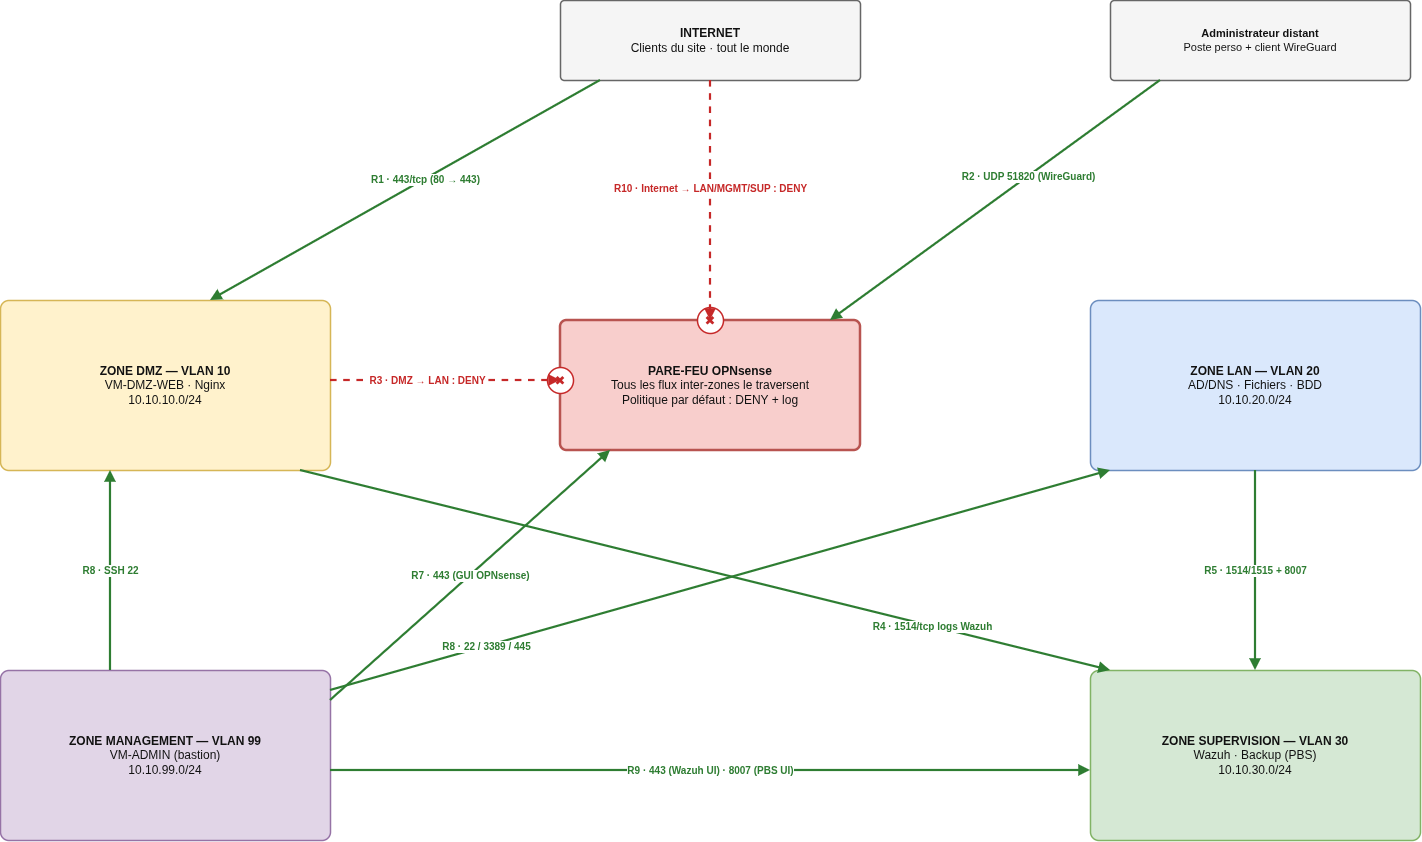

The diagram above was exported from draw.io. Its source (the exported page's mxGraphModel, read from the mxfile embedded in the PNG):
<mxGraphModel dx="1894" dy="1019" grid="0" gridSize="10" guides="1" tooltips="1" connect="1" arrows="1" fold="1" page="1" pageScale="1" pageWidth="1500" pageHeight="1250" math="0" shadow="0">
  <root>
    <mxCell id="0" />
    <mxCell id="1" parent="0" />
    <mxCell id="inet" parent="1" style="rounded=1;arcSize=5;whiteSpace=wrap;html=1;fillColor=#f5f5f5;strokeColor=#666;strokeWidth=1.5;fontSize=12;fontColor=#111;align=center;verticalAlign=middle;" value="&lt;b&gt;INTERNET&lt;/b&gt;&lt;br&gt;Clients du site · tout le monde" vertex="1">
      <mxGeometry height="80" width="300" x="600" y="30" as="geometry" />
    </mxCell>
    <mxCell id="adm" parent="1" style="rounded=1;arcSize=5;whiteSpace=wrap;html=1;fillColor=#f5f5f5;strokeColor=#666;strokeWidth=1.5;fontSize=11;fontColor=#111;align=center;verticalAlign=middle;" value="&lt;b&gt;Administrateur distant&lt;/b&gt;&lt;br&gt;Poste perso + client WireGuard" vertex="1">
      <mxGeometry height="80" width="300" x="1150" y="30" as="geometry" />
    </mxCell>
    <mxCell id="dmz" parent="1" style="rounded=1;arcSize=5;whiteSpace=wrap;html=1;fillColor=#fff2cc;strokeColor=#d6b656;strokeWidth=1.5;fontSize=12;fontColor=#111;align=center;verticalAlign=middle;" value="&lt;b&gt;ZONE DMZ — VLAN 10&lt;/b&gt;&lt;br&gt;VM-DMZ-WEB · Nginx&lt;br&gt;10.10.10.0/24" vertex="1">
      <mxGeometry height="170" width="330" x="40" y="330" as="geometry" />
    </mxCell>
    <mxCell id="lan" parent="1" style="rounded=1;arcSize=5;whiteSpace=wrap;html=1;fillColor=#dae8fc;strokeColor=#6c8ebf;strokeWidth=1.5;fontSize=12;fontColor=#111;align=center;verticalAlign=middle;" value="&lt;b&gt;ZONE LAN — VLAN 20&lt;/b&gt;&lt;br&gt;AD/DNS · Fichiers · BDD&lt;br&gt;10.10.20.0/24" vertex="1">
      <mxGeometry height="170" width="330" x="1130" y="330" as="geometry" />
    </mxCell>
    <mxCell id="mgmt" parent="1" style="rounded=1;arcSize=5;whiteSpace=wrap;html=1;fillColor=#e1d5e7;strokeColor=#9673a6;strokeWidth=1.5;fontSize=12;fontColor=#111;align=center;verticalAlign=middle;" value="&lt;b&gt;ZONE MANAGEMENT — VLAN 99&lt;/b&gt;&lt;br&gt;VM-ADMIN (bastion)&lt;br&gt;10.10.99.0/24" vertex="1">
      <mxGeometry height="170" width="330" x="40" y="700" as="geometry" />
    </mxCell>
    <mxCell id="sup" parent="1" style="rounded=1;arcSize=5;whiteSpace=wrap;html=1;fillColor=#d5e8d4;strokeColor=#82b366;strokeWidth=1.5;fontSize=12;fontColor=#111;align=center;verticalAlign=middle;" value="&lt;b&gt;ZONE SUPERVISION — VLAN 30&lt;/b&gt;&lt;br&gt;Wazuh · Backup (PBS)&lt;br&gt;10.10.30.0/24" vertex="1">
      <mxGeometry height="170" width="330" x="1130" y="700" as="geometry" />
    </mxCell>
    <mxCell id="fw" parent="1" style="rounded=1;arcSize=5;whiteSpace=wrap;html=1;fillColor=#f8cecc;strokeColor=#b85450;strokeWidth=2.5;fontSize=12;fontColor=#111;align=center;verticalAlign=middle;" value="&lt;b&gt;PARE-FEU OPNsense&lt;/b&gt;&lt;br&gt;Tous les flux inter-zones le traversent&lt;br&gt;Politique par défaut : DENY + log" vertex="1">
      <mxGeometry height="130" width="300" x="600" y="350" as="geometry" />
    </mxCell>
    <mxCell id="x0" parent="1" style="ellipse;whiteSpace=wrap;html=1;fillColor=#ffffff;strokeColor=#c62828;strokeWidth=1.5;fontSize=13;fontColor=#c62828;align=center;verticalAlign=middle;" value="✖" vertex="1">
      <mxGeometry height="26" width="26" x="737" y="337" as="geometry" />
    </mxCell>
    <mxCell id="x1" parent="1" style="ellipse;whiteSpace=wrap;html=1;fillColor=#ffffff;strokeColor=#c62828;strokeWidth=1.5;fontSize=13;fontColor=#c62828;align=center;verticalAlign=middle;" value="✖" vertex="1">
      <mxGeometry height="26" width="26" x="587" y="397" as="geometry" />
    </mxCell>
    <mxCell id="e0" edge="1" parent="1" source="inet" style="edgeStyle=none;html=1;strokeColor=#2e7d32;strokeWidth=2.2;fontSize=10;fontColor=#2e7d32;fontStyle=1;labelBackgroundColor=#ffffff;exitX=0.1333;exitY=1.0;entryX=0.6364;entryY=0.0;exitDx=0;exitDy=0;entryDx=0;entryDy=0;endArrow=block;endFill=1;" target="dmz" value="R1 · 443/tcp (80 → 443)">
      <mxGeometry relative="1" x="-0.09999999999999998" as="geometry" />
    </mxCell>
    <mxCell id="e1" edge="1" parent="1" source="inet" style="edgeStyle=none;html=1;strokeColor=#c62828;strokeWidth=2.2;fontSize=10;fontColor=#c62828;fontStyle=1;labelBackgroundColor=#ffffff;exitX=0.5;exitY=1.0;entryX=0.5;entryY=0.0;exitDx=0;exitDy=0;entryDx=0;entryDy=0;endArrow=block;endFill=1;dashed=1;" target="fw" value="R10 · Internet → LAN/MGMT/SUP : DENY">
      <mxGeometry relative="1" x="-0.09999999999999998" as="geometry" />
    </mxCell>
    <mxCell id="e2" edge="1" parent="1" source="adm" style="edgeStyle=none;html=1;strokeColor=#2e7d32;strokeWidth=2.2;fontSize=10;fontColor=#2e7d32;fontStyle=1;labelBackgroundColor=#ffffff;exitX=0.1667;exitY=1.0;entryX=0.9;entryY=0.0;exitDx=0;exitDy=0;entryDx=0;entryDy=0;endArrow=block;endFill=1;" target="fw" value="R2 · UDP 51820 (WireGuard)">
      <mxGeometry relative="1" x="-0.19999999999999996" as="geometry" />
    </mxCell>
    <mxCell id="e3" edge="1" parent="1" source="dmz" style="edgeStyle=none;html=1;strokeColor=#c62828;strokeWidth=2.2;fontSize=10;fontColor=#c62828;fontStyle=1;labelBackgroundColor=#ffffff;exitX=1.0;exitY=0.4706;entryX=0.0;entryY=0.4615;exitDx=0;exitDy=0;entryDx=0;entryDy=0;endArrow=block;endFill=1;dashed=1;" target="fw" value="R3 · DMZ → LAN : DENY">
      <mxGeometry relative="1" x="-0.16000000000000003" as="geometry" />
    </mxCell>
    <mxCell id="e4" edge="1" parent="1" source="dmz" style="edgeStyle=none;html=1;strokeColor=#2e7d32;strokeWidth=2.2;fontSize=10;fontColor=#2e7d32;fontStyle=1;labelBackgroundColor=#ffffff;exitX=0.9091;exitY=1.0;entryX=0.0606;entryY=0.0;exitDx=0;exitDy=0;entryDx=0;entryDy=0;endArrow=block;endFill=1;" target="sup" value="R4 · 1514/tcp logs Wazuh">
      <mxGeometry relative="1" x="0.56" as="geometry" />
    </mxCell>
    <mxCell id="e5" edge="1" parent="1" source="lan" style="edgeStyle=none;html=1;strokeColor=#2e7d32;strokeWidth=2.2;fontSize=10;fontColor=#2e7d32;fontStyle=1;labelBackgroundColor=#ffffff;exitX=0.5;exitY=1.0;entryX=0.5;entryY=0.0;exitDx=0;exitDy=0;entryDx=0;entryDy=0;endArrow=block;endFill=1;" target="sup" value="R5 · 1514/1515 + 8007">
      <mxGeometry relative="1" as="geometry" />
    </mxCell>
    <mxCell id="e6" edge="1" parent="1" source="mgmt" style="edgeStyle=none;html=1;strokeColor=#2e7d32;strokeWidth=2.2;fontSize=10;fontColor=#2e7d32;fontStyle=1;labelBackgroundColor=#ffffff;exitX=1.0;exitY=0.1765;entryX=0.1667;entryY=1.0;exitDx=0;exitDy=0;entryDx=0;entryDy=0;endArrow=block;endFill=1;" target="fw" value="R7 · 443 (GUI OPNsense)">
      <mxGeometry relative="1" as="geometry" />
    </mxCell>
    <mxCell id="e7" edge="1" parent="1" source="mgmt" style="edgeStyle=none;html=1;strokeColor=#2e7d32;strokeWidth=2.2;fontSize=10;fontColor=#2e7d32;fontStyle=1;labelBackgroundColor=#ffffff;exitX=0.3333;exitY=0.0;entryX=0.3333;entryY=1.0;exitDx=0;exitDy=0;entryDx=0;entryDy=0;endArrow=block;endFill=1;" target="dmz" value="R8 · SSH 22">
      <mxGeometry relative="1" as="geometry" />
    </mxCell>
    <mxCell id="e8" edge="1" parent="1" source="mgmt" style="edgeStyle=none;html=1;strokeColor=#2e7d32;strokeWidth=2.2;fontSize=10;fontColor=#2e7d32;fontStyle=1;labelBackgroundColor=#ffffff;exitX=1.0;exitY=0.1176;entryX=0.0606;entryY=1.0;exitDx=0;exitDy=0;entryDx=0;entryDy=0;endArrow=block;endFill=1;" target="lan" value="R8 · 22 / 3389 / 445">
      <mxGeometry relative="1" x="-0.6" as="geometry" />
    </mxCell>
    <mxCell id="e9" edge="1" parent="1" source="mgmt" style="edgeStyle=none;html=1;strokeColor=#2e7d32;strokeWidth=2.2;fontSize=10;fontColor=#2e7d32;fontStyle=1;labelBackgroundColor=#ffffff;exitX=1.0;exitY=0.5882;entryX=0.0;entryY=0.5882;exitDx=0;exitDy=0;entryDx=0;entryDy=0;endArrow=block;endFill=1;" target="sup" value="R9 · 443 (Wazuh UI) · 8007 (PBS UI)">
      <mxGeometry relative="1" as="geometry" />
    </mxCell>
  </root>
</mxGraphModel>